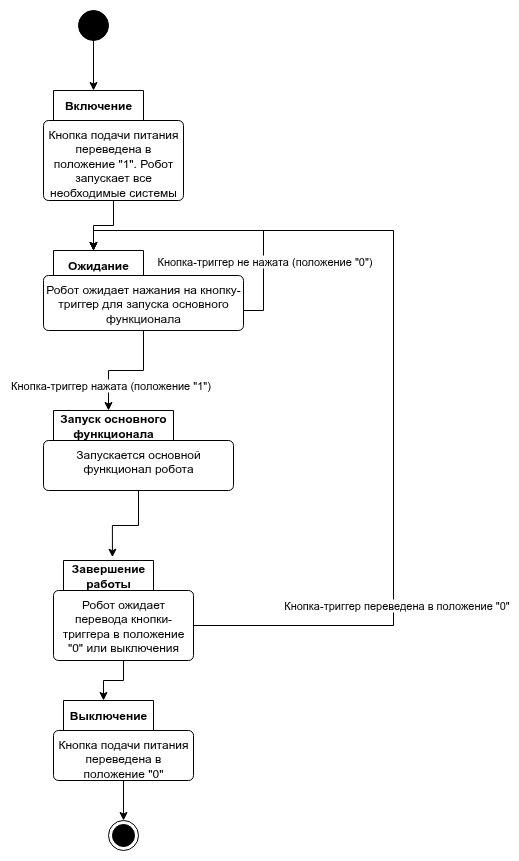

The diagram above was exported from draw.io. Its source (the exported page's mxGraphModel, read from the mxfile embedded in the PNG):
<mxGraphModel dx="1356" dy="848" grid="1" gridSize="10" guides="1" tooltips="1" connect="1" arrows="1" fold="1" page="1" pageScale="1" pageWidth="850" pageHeight="1100" math="0" shadow="0">
  <root>
    <mxCell id="0" />
    <mxCell id="1" parent="0" />
    <mxCell id="F8O7YVDLjToPWNF0W5_D-1" value="" style="ellipse;fillColor=strokeColor;html=1;" parent="1" vertex="1">
      <mxGeometry x="295" y="50" width="30" height="30" as="geometry" />
    </mxCell>
    <mxCell id="F8O7YVDLjToPWNF0W5_D-11" value="" style="group" parent="1" vertex="1" connectable="0">
      <mxGeometry x="260" y="290" width="200" height="80" as="geometry" />
    </mxCell>
    <mxCell id="F8O7YVDLjToPWNF0W5_D-7" value="&lt;b&gt;Ожидание&lt;/b&gt;" style="shape=folder;align=center;verticalAlign=middle;fontStyle=0;tabWidth=100;tabHeight=30;tabPosition=left;html=1;boundedLbl=1;labelInHeader=1;rounded=1;absoluteArcSize=1;arcSize=10;whiteSpace=wrap;" parent="F8O7YVDLjToPWNF0W5_D-11" vertex="1">
      <mxGeometry width="200" height="80" as="geometry" />
    </mxCell>
    <mxCell id="F8O7YVDLjToPWNF0W5_D-10" value="Робот ожидает нажания на кнопку-триггер для запуска основного функционала" style="html=1;align=center;verticalAlign=top;rounded=1;absoluteArcSize=1;arcSize=10;dashed=0;whiteSpace=wrap;" parent="F8O7YVDLjToPWNF0W5_D-11" vertex="1">
      <mxGeometry y="25" width="200" height="55" as="geometry" />
    </mxCell>
    <mxCell id="F8O7YVDLjToPWNF0W5_D-18" style="edgeStyle=orthogonalEdgeStyle;rounded=0;orthogonalLoop=1;jettySize=auto;html=1;entryX=0;entryY=0;entryDx=50;entryDy=0;entryPerimeter=0;" parent="F8O7YVDLjToPWNF0W5_D-11" source="F8O7YVDLjToPWNF0W5_D-10" target="F8O7YVDLjToPWNF0W5_D-7" edge="1">
      <mxGeometry relative="1" as="geometry">
        <Array as="points">
          <mxPoint x="220" y="60" />
          <mxPoint x="220" y="-20" />
          <mxPoint x="50" y="-20" />
        </Array>
      </mxGeometry>
    </mxCell>
    <mxCell id="F8O7YVDLjToPWNF0W5_D-19" value="Кнопка-триггер не нажата (положение &quot;0&quot;)" style="edgeLabel;html=1;align=center;verticalAlign=middle;resizable=0;points=[];" parent="F8O7YVDLjToPWNF0W5_D-18" vertex="1" connectable="0">
      <mxGeometry x="-0.4552" relative="1" as="geometry">
        <mxPoint y="9" as="offset" />
      </mxGeometry>
    </mxCell>
    <mxCell id="F8O7YVDLjToPWNF0W5_D-13" value="" style="group" parent="1" vertex="1" connectable="0">
      <mxGeometry x="260" y="450" width="190" height="80" as="geometry" />
    </mxCell>
    <mxCell id="F8O7YVDLjToPWNF0W5_D-9" value="&lt;b&gt;Запуск основного функционала&lt;/b&gt;" style="shape=folder;align=center;verticalAlign=middle;fontStyle=0;tabWidth=130;tabHeight=30;tabPosition=left;html=1;boundedLbl=1;labelInHeader=1;rounded=1;absoluteArcSize=1;arcSize=10;whiteSpace=wrap;" parent="F8O7YVDLjToPWNF0W5_D-13" vertex="1">
      <mxGeometry width="190" height="80" as="geometry" />
    </mxCell>
    <mxCell id="F8O7YVDLjToPWNF0W5_D-12" value="Запускается основной функционал робота" style="html=1;align=center;verticalAlign=top;rounded=1;absoluteArcSize=1;arcSize=10;dashed=0;whiteSpace=wrap;" parent="F8O7YVDLjToPWNF0W5_D-13" vertex="1">
      <mxGeometry y="30" width="190" height="50" as="geometry" />
    </mxCell>
    <mxCell id="F8O7YVDLjToPWNF0W5_D-16" style="edgeStyle=orthogonalEdgeStyle;rounded=0;orthogonalLoop=1;jettySize=auto;html=1;entryX=0;entryY=0;entryDx=65;entryDy=0;entryPerimeter=0;" parent="1" source="F8O7YVDLjToPWNF0W5_D-10" target="F8O7YVDLjToPWNF0W5_D-9" edge="1">
      <mxGeometry relative="1" as="geometry" />
    </mxCell>
    <mxCell id="F8O7YVDLjToPWNF0W5_D-17" value="Кнопка-триггер нажата (положение &quot;1&quot;)" style="edgeLabel;html=1;align=center;verticalAlign=middle;resizable=0;points=[];" parent="F8O7YVDLjToPWNF0W5_D-16" vertex="1" connectable="0">
      <mxGeometry x="0.5478" y="1" relative="1" as="geometry">
        <mxPoint as="offset" />
      </mxGeometry>
    </mxCell>
    <mxCell id="F8O7YVDLjToPWNF0W5_D-20" style="edgeStyle=orthogonalEdgeStyle;rounded=0;orthogonalLoop=1;jettySize=auto;html=1;entryX=0;entryY=0;entryDx=50;entryDy=0;entryPerimeter=0;" parent="1" source="F8O7YVDLjToPWNF0W5_D-5" target="F8O7YVDLjToPWNF0W5_D-7" edge="1">
      <mxGeometry relative="1" as="geometry" />
    </mxCell>
    <mxCell id="F8O7YVDLjToPWNF0W5_D-21" style="edgeStyle=orthogonalEdgeStyle;rounded=0;orthogonalLoop=1;jettySize=auto;html=1;entryX=0;entryY=0;entryDx=50;entryDy=0;entryPerimeter=0;" parent="1" source="F8O7YVDLjToPWNF0W5_D-1" target="F8O7YVDLjToPWNF0W5_D-3" edge="1">
      <mxGeometry relative="1" as="geometry" />
    </mxCell>
    <mxCell id="F8O7YVDLjToPWNF0W5_D-22" style="edgeStyle=orthogonalEdgeStyle;rounded=0;orthogonalLoop=1;jettySize=auto;html=1;entryX=0.421;entryY=-0.033;entryDx=0;entryDy=0;entryPerimeter=0;" parent="1" source="F8O7YVDLjToPWNF0W5_D-12" target="F8O7YVDLjToPWNF0W5_D-14" edge="1">
      <mxGeometry relative="1" as="geometry" />
    </mxCell>
    <mxCell id="F8O7YVDLjToPWNF0W5_D-26" value="" style="ellipse;html=1;shape=endState;fillColor=strokeColor;" parent="1" vertex="1">
      <mxGeometry x="325" y="860" width="30" height="30" as="geometry" />
    </mxCell>
    <mxCell id="F8O7YVDLjToPWNF0W5_D-31" value="" style="group" parent="1" vertex="1" connectable="0">
      <mxGeometry x="270" y="740" width="140" height="80" as="geometry" />
    </mxCell>
    <mxCell id="F8O7YVDLjToPWNF0W5_D-28" value="&lt;b&gt;Выключение&lt;/b&gt;" style="shape=folder;align=center;verticalAlign=middle;fontStyle=0;tabWidth=100;tabHeight=30;tabPosition=left;html=1;boundedLbl=1;labelInHeader=1;rounded=1;absoluteArcSize=1;arcSize=10;whiteSpace=wrap;" parent="F8O7YVDLjToPWNF0W5_D-31" vertex="1">
      <mxGeometry width="140" height="80" as="geometry" />
    </mxCell>
    <mxCell id="F8O7YVDLjToPWNF0W5_D-29" value="Кнопка подачи питания переведена в положение &quot;0&quot;" style="html=1;align=center;verticalAlign=top;rounded=1;absoluteArcSize=1;arcSize=10;dashed=0;whiteSpace=wrap;" parent="F8O7YVDLjToPWNF0W5_D-31" vertex="1">
      <mxGeometry y="30" width="140" height="50" as="geometry" />
    </mxCell>
    <mxCell id="F8O7YVDLjToPWNF0W5_D-33" value="" style="group" parent="1" vertex="1" connectable="0">
      <mxGeometry x="260" y="130" width="140" height="110" as="geometry" />
    </mxCell>
    <mxCell id="F8O7YVDLjToPWNF0W5_D-3" value="&lt;b&gt;Включение&lt;/b&gt;" style="shape=folder;align=center;verticalAlign=middle;fontStyle=0;tabWidth=100;tabHeight=30;tabPosition=left;html=1;boundedLbl=1;labelInHeader=1;rounded=1;absoluteArcSize=1;arcSize=10;whiteSpace=wrap;" parent="F8O7YVDLjToPWNF0W5_D-33" vertex="1">
      <mxGeometry width="140" height="110" as="geometry" />
    </mxCell>
    <mxCell id="F8O7YVDLjToPWNF0W5_D-5" value="Кнопка подачи питания переведена в положение &quot;1&quot;. Робот запускает все необходимые системы" style="html=1;align=center;verticalAlign=top;rounded=1;absoluteArcSize=1;arcSize=10;dashed=0;whiteSpace=wrap;" parent="F8O7YVDLjToPWNF0W5_D-33" vertex="1">
      <mxGeometry y="30" width="140" height="80" as="geometry" />
    </mxCell>
    <mxCell id="F8O7YVDLjToPWNF0W5_D-36" value="" style="group" parent="1" vertex="1" connectable="0">
      <mxGeometry x="270" y="600" width="140" height="100" as="geometry" />
    </mxCell>
    <mxCell id="F8O7YVDLjToPWNF0W5_D-14" value="&lt;b&gt;Завершение работы&lt;/b&gt;" style="shape=folder;align=center;verticalAlign=middle;fontStyle=0;tabWidth=100;tabHeight=30;tabPosition=left;html=1;boundedLbl=1;labelInHeader=1;rounded=1;absoluteArcSize=1;arcSize=10;whiteSpace=wrap;" parent="F8O7YVDLjToPWNF0W5_D-36" vertex="1">
      <mxGeometry width="140" height="100" as="geometry" />
    </mxCell>
    <mxCell id="F8O7YVDLjToPWNF0W5_D-34" value="Робот ожидает перевода кнопки-триггера в положение &quot;0&quot; или выключения" style="html=1;align=center;verticalAlign=top;rounded=1;absoluteArcSize=1;arcSize=10;dashed=0;whiteSpace=wrap;" parent="F8O7YVDLjToPWNF0W5_D-36" vertex="1">
      <mxGeometry y="30" width="140" height="70" as="geometry" />
    </mxCell>
    <mxCell id="F8O7YVDLjToPWNF0W5_D-37" style="edgeStyle=orthogonalEdgeStyle;rounded=0;orthogonalLoop=1;jettySize=auto;html=1;entryX=0;entryY=0;entryDx=50;entryDy=0;entryPerimeter=0;" parent="1" source="F8O7YVDLjToPWNF0W5_D-34" target="F8O7YVDLjToPWNF0W5_D-7" edge="1">
      <mxGeometry relative="1" as="geometry">
        <Array as="points">
          <mxPoint x="610" y="665" />
          <mxPoint x="610" y="270" />
          <mxPoint x="310" y="270" />
        </Array>
      </mxGeometry>
    </mxCell>
    <mxCell id="F8O7YVDLjToPWNF0W5_D-38" value="Кнопка-триггер переведена в положение &quot;0&quot;" style="edgeLabel;html=1;align=center;verticalAlign=middle;resizable=0;points=[];" parent="F8O7YVDLjToPWNF0W5_D-37" vertex="1" connectable="0">
      <mxGeometry x="-0.5169" y="-2" relative="1" as="geometry">
        <mxPoint as="offset" />
      </mxGeometry>
    </mxCell>
    <mxCell id="F8O7YVDLjToPWNF0W5_D-39" style="edgeStyle=orthogonalEdgeStyle;rounded=0;orthogonalLoop=1;jettySize=auto;html=1;entryX=0;entryY=0;entryDx=50;entryDy=0;entryPerimeter=0;" parent="1" source="F8O7YVDLjToPWNF0W5_D-34" target="F8O7YVDLjToPWNF0W5_D-28" edge="1">
      <mxGeometry relative="1" as="geometry" />
    </mxCell>
    <mxCell id="F8O7YVDLjToPWNF0W5_D-40" style="edgeStyle=orthogonalEdgeStyle;rounded=0;orthogonalLoop=1;jettySize=auto;html=1;entryX=0.5;entryY=0;entryDx=0;entryDy=0;" parent="1" source="F8O7YVDLjToPWNF0W5_D-29" target="F8O7YVDLjToPWNF0W5_D-26" edge="1">
      <mxGeometry relative="1" as="geometry" />
    </mxCell>
  </root>
</mxGraphModel>